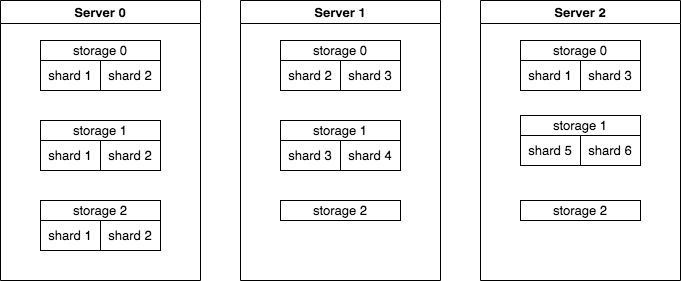

The diagram above was exported from draw.io. Its source (the exported page's mxGraphModel, read from the mxfile embedded in the PNG):
<mxGraphModel dx="739" dy="590" grid="1" gridSize="10" guides="1" tooltips="1" connect="1" arrows="1" fold="1" page="1" pageScale="1" pageWidth="827" pageHeight="1169" math="0" shadow="0">
  <root>
    <mxCell id="0" />
    <mxCell id="1" parent="0" />
    <mxCell id="2" value="Server 0" style="swimlane;fontSize=13;" vertex="1" parent="1">
      <mxGeometry x="80" y="80" width="200" height="280" as="geometry" />
    </mxCell>
    <mxCell id="3" value="storage 0" style="rounded=0;whiteSpace=wrap;html=1;fontSize=13;" vertex="1" parent="2">
      <mxGeometry x="40" y="40" width="120" height="20" as="geometry" />
    </mxCell>
    <mxCell id="4" value="shard 1" style="rounded=0;whiteSpace=wrap;html=1;fontSize=13;" vertex="1" parent="2">
      <mxGeometry x="40" y="60" width="60" height="30" as="geometry" />
    </mxCell>
    <mxCell id="5" value="shard 2" style="rounded=0;whiteSpace=wrap;html=1;fontSize=13;" vertex="1" parent="2">
      <mxGeometry x="100" y="60" width="60" height="30" as="geometry" />
    </mxCell>
    <mxCell id="6" value="storage 1" style="rounded=0;whiteSpace=wrap;html=1;fontSize=13;" vertex="1" parent="2">
      <mxGeometry x="40" y="120" width="120" height="20" as="geometry" />
    </mxCell>
    <mxCell id="7" value="shard 1" style="rounded=0;whiteSpace=wrap;html=1;fontSize=13;" vertex="1" parent="2">
      <mxGeometry x="40" y="140" width="60" height="30" as="geometry" />
    </mxCell>
    <mxCell id="8" value="shard 2" style="rounded=0;whiteSpace=wrap;html=1;fontSize=13;" vertex="1" parent="2">
      <mxGeometry x="100" y="140" width="60" height="30" as="geometry" />
    </mxCell>
    <mxCell id="9" value="storage 2" style="rounded=0;whiteSpace=wrap;html=1;fontSize=13;" vertex="1" parent="2">
      <mxGeometry x="40" y="200" width="120" height="20" as="geometry" />
    </mxCell>
    <mxCell id="10" value="shard 1" style="rounded=0;whiteSpace=wrap;html=1;fontSize=13;" vertex="1" parent="2">
      <mxGeometry x="40" y="220" width="60" height="30" as="geometry" />
    </mxCell>
    <mxCell id="11" value="shard 2" style="rounded=0;whiteSpace=wrap;html=1;fontSize=13;" vertex="1" parent="2">
      <mxGeometry x="100" y="220" width="60" height="30" as="geometry" />
    </mxCell>
    <mxCell id="12" value="Server 1" style="swimlane;fontSize=13;" vertex="1" parent="1">
      <mxGeometry x="320" y="80" width="200" height="280" as="geometry" />
    </mxCell>
    <mxCell id="13" value="storage 0" style="rounded=0;whiteSpace=wrap;html=1;fontSize=13;" vertex="1" parent="12">
      <mxGeometry x="40" y="40" width="120" height="20" as="geometry" />
    </mxCell>
    <mxCell id="14" value="shard 2" style="rounded=0;whiteSpace=wrap;html=1;fontSize=13;" vertex="1" parent="12">
      <mxGeometry x="40" y="60" width="60" height="30" as="geometry" />
    </mxCell>
    <mxCell id="15" value="shard 3" style="rounded=0;whiteSpace=wrap;html=1;fontSize=13;" vertex="1" parent="12">
      <mxGeometry x="100" y="60" width="60" height="30" as="geometry" />
    </mxCell>
    <mxCell id="16" value="storage 1" style="rounded=0;whiteSpace=wrap;html=1;fontSize=13;" vertex="1" parent="12">
      <mxGeometry x="40" y="120" width="120" height="20" as="geometry" />
    </mxCell>
    <mxCell id="17" value="shard 3" style="rounded=0;whiteSpace=wrap;html=1;fontSize=13;" vertex="1" parent="12">
      <mxGeometry x="40" y="140" width="60" height="30" as="geometry" />
    </mxCell>
    <mxCell id="18" value="shard 4" style="rounded=0;whiteSpace=wrap;html=1;fontSize=13;" vertex="1" parent="12">
      <mxGeometry x="100" y="140" width="60" height="30" as="geometry" />
    </mxCell>
    <mxCell id="19" value="storage 2" style="rounded=0;whiteSpace=wrap;html=1;fontSize=13;" vertex="1" parent="12">
      <mxGeometry x="40" y="200" width="120" height="20" as="geometry" />
    </mxCell>
    <mxCell id="20" value="Server 2" style="swimlane;fontSize=13;" vertex="1" parent="1">
      <mxGeometry x="560" y="80" width="200" height="280" as="geometry" />
    </mxCell>
    <mxCell id="21" value="storage 0" style="rounded=0;whiteSpace=wrap;html=1;fontSize=13;" vertex="1" parent="20">
      <mxGeometry x="40" y="40" width="120" height="20" as="geometry" />
    </mxCell>
    <mxCell id="22" value="shard 1" style="rounded=0;whiteSpace=wrap;html=1;fontSize=13;" vertex="1" parent="20">
      <mxGeometry x="40" y="60" width="60" height="30" as="geometry" />
    </mxCell>
    <mxCell id="23" value="shard 3" style="rounded=0;whiteSpace=wrap;html=1;fontSize=13;" vertex="1" parent="20">
      <mxGeometry x="100" y="60" width="60" height="30" as="geometry" />
    </mxCell>
    <mxCell id="24" value="storage 1" style="rounded=0;whiteSpace=wrap;html=1;fontSize=13;" vertex="1" parent="20">
      <mxGeometry x="40" y="115" width="120" height="20" as="geometry" />
    </mxCell>
    <mxCell id="25" value="shard 5" style="rounded=0;whiteSpace=wrap;html=1;fontSize=13;" vertex="1" parent="20">
      <mxGeometry x="40" y="135" width="60" height="30" as="geometry" />
    </mxCell>
    <mxCell id="26" value="shard 6" style="rounded=0;whiteSpace=wrap;html=1;fontSize=13;" vertex="1" parent="20">
      <mxGeometry x="100" y="135" width="60" height="30" as="geometry" />
    </mxCell>
    <mxCell id="27" value="storage 2" style="rounded=0;whiteSpace=wrap;html=1;fontSize=13;" vertex="1" parent="20">
      <mxGeometry x="40" y="200" width="120" height="20" as="geometry" />
    </mxCell>
  </root>
</mxGraphModel>